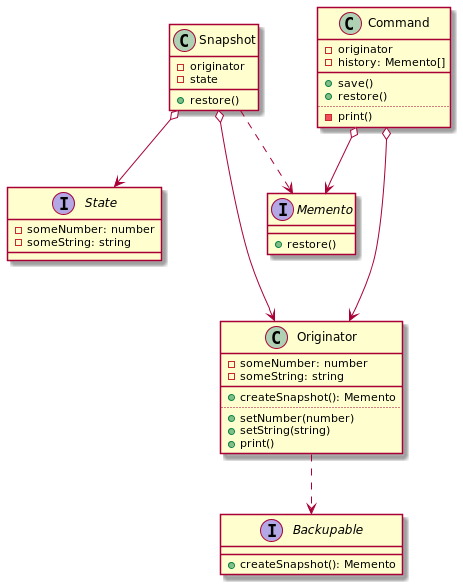

The diagram above was rendered by PlantUML. Its source (embedded in the PNG):
@startuml

interface State {
    -someNumber: number
    -someString: string
}

interface Memento {
    +restore()
}

class Originator {
    -someNumber: number
    -someString: string
    __
    +createSnapshot(): Memento
    ..
    +setNumber(number)
    +setString(string)
    +print()
}

interface Backupable {
    +createSnapshot(): Memento
}

class Snapshot {
    -originator
    -state
    +restore()
}

class Command {
    -originator
    -history: Memento[]
    __
    +save()
    +restore()
    ..
    -print()
}

Originator ..> Backupable

Snapshot ..> Memento
Snapshot o--> State
Snapshot o--> Originator
Command o---> Originator
Command o--> Memento

@enduml